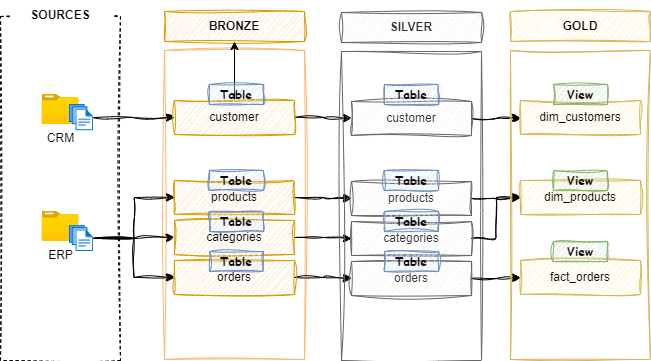

The diagram above was exported from draw.io. Its source (the exported page's mxGraphModel, read from the mxfile embedded in the PNG):
<mxGraphModel dx="942" dy="638" grid="1" gridSize="10" guides="1" tooltips="1" connect="1" arrows="1" fold="1" page="1" pageScale="1" pageWidth="850" pageHeight="1100" math="0" shadow="0">
  <root>
    <mxCell id="0" />
    <mxCell id="1" parent="0" />
    <mxCell id="1Ggugu5X2JWlQAV3B51M-1" value="" style="rounded=0;whiteSpace=wrap;html=1;fillColor=none;dashed=1;sketch=1;curveFitting=1;jiggle=2;" vertex="1" parent="1">
      <mxGeometry x="60" y="256" width="120" height="344" as="geometry" />
    </mxCell>
    <mxCell id="1Ggugu5X2JWlQAV3B51M-4" value="" style="rounded=0;whiteSpace=wrap;html=1;fillColor=none;strokeColor=light-dark(#FFB570,#EDEDED);sketch=1;curveFitting=1;jiggle=2;" vertex="1" parent="1">
      <mxGeometry x="224" y="290" width="140" height="309" as="geometry" />
    </mxCell>
    <mxCell id="1Ggugu5X2JWlQAV3B51M-5" value="&lt;b&gt;BRONZE&lt;/b&gt;" style="rounded=0;whiteSpace=wrap;html=1;fillColor=#ffe6cc;strokeColor=#d79b00;sketch=1;curveFitting=1;jiggle=2;" vertex="1" parent="1">
      <mxGeometry x="224" y="251" width="140" height="30" as="geometry" />
    </mxCell>
    <mxCell id="1Ggugu5X2JWlQAV3B51M-10" value="&lt;b&gt;SOURCES&lt;/b&gt;" style="rounded=0;whiteSpace=wrap;html=1;strokeColor=none;sketch=1;curveFitting=1;jiggle=2;" vertex="1" parent="1">
      <mxGeometry x="70" y="240" width="100" height="30" as="geometry" />
    </mxCell>
    <mxCell id="1Ggugu5X2JWlQAV3B51M-13" value="CRM" style="image;aspect=fixed;html=1;points=[];align=center;fontSize=12;image=img/lib/azure2/general/Folder_Blank.svg;sketch=1;curveFitting=1;jiggle=2;" vertex="1" parent="1">
      <mxGeometry x="101.51999999999998" y="334" width="36.96" height="30" as="geometry" />
    </mxCell>
    <mxCell id="1Ggugu5X2JWlQAV3B51M-14" value="ERP" style="image;aspect=fixed;html=1;points=[];align=center;fontSize=12;image=img/lib/azure2/general/Folder_Blank.svg;sketch=1;curveFitting=1;jiggle=2;" vertex="1" parent="1">
      <mxGeometry x="101.51999999999998" y="451" width="36.96" height="30" as="geometry" />
    </mxCell>
    <mxCell id="1Ggugu5X2JWlQAV3B51M-49" value="" style="edgeStyle=orthogonalEdgeStyle;rounded=0;orthogonalLoop=1;jettySize=auto;html=1;sketch=1;curveFitting=1;jiggle=2;" edge="1" parent="1" source="1Ggugu5X2JWlQAV3B51M-15" target="1Ggugu5X2JWlQAV3B51M-45">
      <mxGeometry relative="1" as="geometry" />
    </mxCell>
    <mxCell id="1Ggugu5X2JWlQAV3B51M-15" value="" style="image;aspect=fixed;html=1;points=[];align=center;fontSize=12;image=img/lib/azure2/general/Files.svg;sketch=1;curveFitting=1;jiggle=2;" vertex="1" parent="1">
      <mxGeometry x="129" y="344" width="24" height="26.25" as="geometry" />
    </mxCell>
    <mxCell id="1Ggugu5X2JWlQAV3B51M-54" style="edgeStyle=orthogonalEdgeStyle;rounded=0;orthogonalLoop=1;jettySize=auto;html=1;entryX=0;entryY=0.5;entryDx=0;entryDy=0;sketch=1;curveFitting=1;jiggle=2;" edge="1" parent="1" source="1Ggugu5X2JWlQAV3B51M-16" target="1Ggugu5X2JWlQAV3B51M-47">
      <mxGeometry relative="1" as="geometry" />
    </mxCell>
    <mxCell id="1Ggugu5X2JWlQAV3B51M-56" style="edgeStyle=orthogonalEdgeStyle;rounded=0;orthogonalLoop=1;jettySize=auto;html=1;entryX=0;entryY=0.5;entryDx=0;entryDy=0;sketch=1;curveFitting=1;jiggle=2;" edge="1" parent="1" source="1Ggugu5X2JWlQAV3B51M-16" target="1Ggugu5X2JWlQAV3B51M-46">
      <mxGeometry relative="1" as="geometry" />
    </mxCell>
    <mxCell id="1Ggugu5X2JWlQAV3B51M-57" style="edgeStyle=orthogonalEdgeStyle;rounded=0;orthogonalLoop=1;jettySize=auto;html=1;entryX=0;entryY=0.5;entryDx=0;entryDy=0;sketch=1;curveFitting=1;jiggle=2;" edge="1" parent="1" source="1Ggugu5X2JWlQAV3B51M-16" target="1Ggugu5X2JWlQAV3B51M-48">
      <mxGeometry relative="1" as="geometry" />
    </mxCell>
    <mxCell id="1Ggugu5X2JWlQAV3B51M-16" value="" style="image;aspect=fixed;html=1;points=[];align=center;fontSize=12;image=img/lib/azure2/general/Files.svg;sketch=1;curveFitting=1;jiggle=2;" vertex="1" parent="1">
      <mxGeometry x="129" y="464.75" width="24" height="26.25" as="geometry" />
    </mxCell>
    <mxCell id="1Ggugu5X2JWlQAV3B51M-64" value="" style="edgeStyle=orthogonalEdgeStyle;rounded=0;orthogonalLoop=1;jettySize=auto;html=1;sketch=1;curveFitting=1;jiggle=2;" edge="1" parent="1" source="1Ggugu5X2JWlQAV3B51M-45" target="1Ggugu5X2JWlQAV3B51M-60">
      <mxGeometry relative="1" as="geometry" />
    </mxCell>
    <mxCell id="1Ggugu5X2JWlQAV3B51M-87" value="" style="edgeStyle=orthogonalEdgeStyle;rounded=0;orthogonalLoop=1;jettySize=auto;html=1;" edge="1" parent="1" source="1Ggugu5X2JWlQAV3B51M-45" target="1Ggugu5X2JWlQAV3B51M-5">
      <mxGeometry relative="1" as="geometry" />
    </mxCell>
    <mxCell id="1Ggugu5X2JWlQAV3B51M-45" value="customer" style="rounded=0;whiteSpace=wrap;html=1;fillColor=#ffe6cc;strokeColor=#d79b00;sketch=1;curveFitting=1;jiggle=2;" vertex="1" parent="1">
      <mxGeometry x="234" y="340" width="120" height="34" as="geometry" />
    </mxCell>
    <mxCell id="1Ggugu5X2JWlQAV3B51M-66" style="edgeStyle=orthogonalEdgeStyle;rounded=0;orthogonalLoop=1;jettySize=auto;html=1;exitX=1;exitY=0.5;exitDx=0;exitDy=0;entryX=0;entryY=0.5;entryDx=0;entryDy=0;sketch=1;curveFitting=1;jiggle=2;" edge="1" parent="1" source="1Ggugu5X2JWlQAV3B51M-46" target="1Ggugu5X2JWlQAV3B51M-61">
      <mxGeometry relative="1" as="geometry" />
    </mxCell>
    <mxCell id="1Ggugu5X2JWlQAV3B51M-46" value="products" style="rounded=0;whiteSpace=wrap;html=1;fillColor=#ffe6cc;strokeColor=#d79b00;sketch=1;curveFitting=1;jiggle=2;" vertex="1" parent="1">
      <mxGeometry x="234" y="420" width="120" height="34" as="geometry" />
    </mxCell>
    <mxCell id="1Ggugu5X2JWlQAV3B51M-67" style="edgeStyle=orthogonalEdgeStyle;rounded=0;orthogonalLoop=1;jettySize=auto;html=1;exitX=1;exitY=0.5;exitDx=0;exitDy=0;entryX=0;entryY=0.5;entryDx=0;entryDy=0;sketch=1;curveFitting=1;jiggle=2;" edge="1" parent="1" source="1Ggugu5X2JWlQAV3B51M-47" target="1Ggugu5X2JWlQAV3B51M-62">
      <mxGeometry relative="1" as="geometry" />
    </mxCell>
    <mxCell id="1Ggugu5X2JWlQAV3B51M-47" value="categories" style="rounded=0;whiteSpace=wrap;html=1;fillColor=#ffe6cc;strokeColor=#d79b00;sketch=1;curveFitting=1;jiggle=2;" vertex="1" parent="1">
      <mxGeometry x="234" y="460" width="120" height="34" as="geometry" />
    </mxCell>
    <mxCell id="1Ggugu5X2JWlQAV3B51M-68" style="edgeStyle=orthogonalEdgeStyle;rounded=0;orthogonalLoop=1;jettySize=auto;html=1;exitX=1;exitY=0.5;exitDx=0;exitDy=0;entryX=0;entryY=0.5;entryDx=0;entryDy=0;sketch=1;curveFitting=1;jiggle=2;" edge="1" parent="1" source="1Ggugu5X2JWlQAV3B51M-48" target="1Ggugu5X2JWlQAV3B51M-63">
      <mxGeometry relative="1" as="geometry" />
    </mxCell>
    <mxCell id="1Ggugu5X2JWlQAV3B51M-48" value="orders" style="rounded=0;whiteSpace=wrap;html=1;fillColor=#ffe6cc;strokeColor=#d79b00;sketch=1;curveFitting=1;jiggle=2;" vertex="1" parent="1">
      <mxGeometry x="234" y="500" width="120" height="34" as="geometry" />
    </mxCell>
    <mxCell id="1Ggugu5X2JWlQAV3B51M-58" value="" style="rounded=0;whiteSpace=wrap;html=1;fillColor=none;strokeColor=#666666;fontColor=#333333;sketch=1;curveFitting=1;jiggle=2;" vertex="1" parent="1">
      <mxGeometry x="401" y="291" width="140" height="309" as="geometry" />
    </mxCell>
    <mxCell id="1Ggugu5X2JWlQAV3B51M-59" value="&lt;b&gt;SILVER&lt;/b&gt;" style="rounded=0;whiteSpace=wrap;html=1;fillColor=#f5f5f5;strokeColor=#666666;fontColor=#333333;sketch=1;curveFitting=1;jiggle=2;" vertex="1" parent="1">
      <mxGeometry x="401" y="252" width="140" height="30" as="geometry" />
    </mxCell>
    <mxCell id="1Ggugu5X2JWlQAV3B51M-75" style="edgeStyle=orthogonalEdgeStyle;rounded=0;orthogonalLoop=1;jettySize=auto;html=1;exitX=1;exitY=0.5;exitDx=0;exitDy=0;entryX=0;entryY=0.5;entryDx=0;entryDy=0;sketch=1;curveFitting=1;jiggle=2;" edge="1" parent="1" source="1Ggugu5X2JWlQAV3B51M-60" target="1Ggugu5X2JWlQAV3B51M-71">
      <mxGeometry relative="1" as="geometry" />
    </mxCell>
    <mxCell id="1Ggugu5X2JWlQAV3B51M-60" value="customer" style="rounded=0;whiteSpace=wrap;html=1;fillColor=#f5f5f5;strokeColor=#666666;fontColor=#333333;sketch=1;curveFitting=1;jiggle=2;" vertex="1" parent="1">
      <mxGeometry x="411" y="341" width="120" height="34" as="geometry" />
    </mxCell>
    <mxCell id="1Ggugu5X2JWlQAV3B51M-76" style="edgeStyle=orthogonalEdgeStyle;rounded=0;orthogonalLoop=1;jettySize=auto;html=1;exitX=1;exitY=0.5;exitDx=0;exitDy=0;sketch=1;curveFitting=1;jiggle=2;" edge="1" parent="1" source="1Ggugu5X2JWlQAV3B51M-61" target="1Ggugu5X2JWlQAV3B51M-72">
      <mxGeometry relative="1" as="geometry" />
    </mxCell>
    <mxCell id="1Ggugu5X2JWlQAV3B51M-61" value="products" style="rounded=0;whiteSpace=wrap;html=1;fillColor=#f5f5f5;strokeColor=#666666;fontColor=#333333;sketch=1;curveFitting=1;jiggle=2;" vertex="1" parent="1">
      <mxGeometry x="411" y="421" width="120" height="34" as="geometry" />
    </mxCell>
    <mxCell id="1Ggugu5X2JWlQAV3B51M-78" style="edgeStyle=orthogonalEdgeStyle;rounded=0;orthogonalLoop=1;jettySize=auto;html=1;exitX=1;exitY=0.5;exitDx=0;exitDy=0;entryX=0;entryY=0.5;entryDx=0;entryDy=0;sketch=1;curveFitting=1;jiggle=2;" edge="1" parent="1" source="1Ggugu5X2JWlQAV3B51M-62" target="1Ggugu5X2JWlQAV3B51M-72">
      <mxGeometry relative="1" as="geometry" />
    </mxCell>
    <mxCell id="1Ggugu5X2JWlQAV3B51M-62" value="categories" style="rounded=0;whiteSpace=wrap;html=1;fillColor=#f5f5f5;strokeColor=#666666;fontColor=#333333;sketch=1;curveFitting=1;jiggle=2;" vertex="1" parent="1">
      <mxGeometry x="411" y="461" width="120" height="34" as="geometry" />
    </mxCell>
    <mxCell id="1Ggugu5X2JWlQAV3B51M-79" style="edgeStyle=orthogonalEdgeStyle;rounded=0;orthogonalLoop=1;jettySize=auto;html=1;exitX=1;exitY=0.5;exitDx=0;exitDy=0;entryX=0;entryY=0.5;entryDx=0;entryDy=0;sketch=1;curveFitting=1;jiggle=2;" edge="1" parent="1" source="1Ggugu5X2JWlQAV3B51M-63" target="1Ggugu5X2JWlQAV3B51M-74">
      <mxGeometry relative="1" as="geometry" />
    </mxCell>
    <mxCell id="1Ggugu5X2JWlQAV3B51M-63" value="orders" style="rounded=0;whiteSpace=wrap;html=1;fillColor=#f5f5f5;strokeColor=#666666;fontColor=#333333;sketch=1;curveFitting=1;jiggle=2;" vertex="1" parent="1">
      <mxGeometry x="411" y="501" width="120" height="34" as="geometry" />
    </mxCell>
    <mxCell id="1Ggugu5X2JWlQAV3B51M-69" value="" style="rounded=0;whiteSpace=wrap;html=1;fillColor=none;strokeColor=#d6b656;sketch=1;curveFitting=1;jiggle=2;" vertex="1" parent="1">
      <mxGeometry x="570" y="290" width="140" height="309" as="geometry" />
    </mxCell>
    <mxCell id="1Ggugu5X2JWlQAV3B51M-70" value="&lt;b&gt;GOLD&lt;/b&gt;" style="rounded=0;whiteSpace=wrap;html=1;fillColor=#fff2cc;strokeColor=#d6b656;sketch=1;curveFitting=1;jiggle=2;" vertex="1" parent="1">
      <mxGeometry x="570" y="251" width="140" height="30" as="geometry" />
    </mxCell>
    <mxCell id="1Ggugu5X2JWlQAV3B51M-71" value="dim_customers" style="rounded=0;whiteSpace=wrap;html=1;fillColor=#fff2cc;strokeColor=#d6b656;sketch=1;curveFitting=1;jiggle=2;" vertex="1" parent="1">
      <mxGeometry x="580" y="340" width="120" height="34" as="geometry" />
    </mxCell>
    <mxCell id="1Ggugu5X2JWlQAV3B51M-72" value="dim_products" style="rounded=0;whiteSpace=wrap;html=1;fillColor=#fff2cc;strokeColor=#d6b656;sketch=1;curveFitting=1;jiggle=2;" vertex="1" parent="1">
      <mxGeometry x="580" y="420" width="120" height="34" as="geometry" />
    </mxCell>
    <mxCell id="1Ggugu5X2JWlQAV3B51M-74" value="fact_orders" style="rounded=0;whiteSpace=wrap;html=1;fillColor=#fff2cc;strokeColor=#d6b656;sketch=1;curveFitting=1;jiggle=2;" vertex="1" parent="1">
      <mxGeometry x="580" y="500" width="120" height="34" as="geometry" />
    </mxCell>
    <mxCell id="1Ggugu5X2JWlQAV3B51M-80" value="&lt;font face=&quot;Comic Sans MS&quot;&gt;&lt;b&gt;Table&lt;/b&gt;&lt;/font&gt;" style="text;html=1;align=center;verticalAlign=middle;whiteSpace=wrap;rounded=0;fillColor=#dae8fc;strokeColor=#6c8ebf;sketch=1;curveFitting=1;jiggle=2;" vertex="1" parent="1">
      <mxGeometry x="269" y="324" width="54" height="20" as="geometry" />
    </mxCell>
    <mxCell id="1Ggugu5X2JWlQAV3B51M-88" value="&lt;font face=&quot;Comic Sans MS&quot;&gt;&lt;b&gt;Table&lt;/b&gt;&lt;/font&gt;" style="text;html=1;align=center;verticalAlign=middle;whiteSpace=wrap;rounded=0;fillColor=#dae8fc;strokeColor=#6c8ebf;sketch=1;curveFitting=1;jiggle=2;" vertex="1" parent="1">
      <mxGeometry x="269" y="410" width="54" height="20" as="geometry" />
    </mxCell>
    <mxCell id="1Ggugu5X2JWlQAV3B51M-89" value="&lt;font face=&quot;Comic Sans MS&quot;&gt;&lt;b&gt;Table&lt;/b&gt;&lt;/font&gt;" style="text;html=1;align=center;verticalAlign=middle;whiteSpace=wrap;rounded=0;fillColor=#dae8fc;strokeColor=#6c8ebf;sketch=1;curveFitting=1;jiggle=2;" vertex="1" parent="1">
      <mxGeometry x="269" y="451" width="54" height="20" as="geometry" />
    </mxCell>
    <mxCell id="1Ggugu5X2JWlQAV3B51M-90" value="&lt;font face=&quot;Comic Sans MS&quot;&gt;&lt;b&gt;Table&lt;/b&gt;&lt;/font&gt;" style="text;html=1;align=center;verticalAlign=middle;whiteSpace=wrap;rounded=0;fillColor=#dae8fc;strokeColor=#6c8ebf;sketch=1;curveFitting=1;jiggle=2;" vertex="1" parent="1">
      <mxGeometry x="269" y="491" width="54" height="20" as="geometry" />
    </mxCell>
    <mxCell id="1Ggugu5X2JWlQAV3B51M-91" value="&lt;font face=&quot;Comic Sans MS&quot;&gt;&lt;b&gt;Table&lt;/b&gt;&lt;/font&gt;" style="text;html=1;align=center;verticalAlign=middle;whiteSpace=wrap;rounded=0;fillColor=#dae8fc;strokeColor=#6c8ebf;sketch=1;curveFitting=1;jiggle=2;" vertex="1" parent="1">
      <mxGeometry x="444" y="324" width="54" height="20" as="geometry" />
    </mxCell>
    <mxCell id="1Ggugu5X2JWlQAV3B51M-92" value="&lt;font face=&quot;Comic Sans MS&quot;&gt;&lt;b&gt;Table&lt;/b&gt;&lt;/font&gt;" style="text;html=1;align=center;verticalAlign=middle;whiteSpace=wrap;rounded=0;fillColor=#dae8fc;strokeColor=#6c8ebf;sketch=1;curveFitting=1;jiggle=2;" vertex="1" parent="1">
      <mxGeometry x="444" y="410" width="54" height="20" as="geometry" />
    </mxCell>
    <mxCell id="1Ggugu5X2JWlQAV3B51M-93" value="&lt;font face=&quot;Comic Sans MS&quot;&gt;&lt;b&gt;Table&lt;/b&gt;&lt;/font&gt;" style="text;html=1;align=center;verticalAlign=middle;whiteSpace=wrap;rounded=0;fillColor=#dae8fc;strokeColor=#6c8ebf;sketch=1;curveFitting=1;jiggle=2;" vertex="1" parent="1">
      <mxGeometry x="444" y="451" width="54" height="20" as="geometry" />
    </mxCell>
    <mxCell id="1Ggugu5X2JWlQAV3B51M-94" value="&lt;font face=&quot;Comic Sans MS&quot;&gt;&lt;b&gt;Table&lt;/b&gt;&lt;/font&gt;" style="text;html=1;align=center;verticalAlign=middle;whiteSpace=wrap;rounded=0;fillColor=#dae8fc;strokeColor=#6c8ebf;sketch=1;curveFitting=1;jiggle=2;" vertex="1" parent="1">
      <mxGeometry x="444" y="491" width="54" height="20" as="geometry" />
    </mxCell>
    <mxCell id="1Ggugu5X2JWlQAV3B51M-95" value="&lt;font face=&quot;Comic Sans MS&quot;&gt;&lt;b&gt;View&lt;/b&gt;&lt;/font&gt;" style="text;html=1;align=center;verticalAlign=middle;whiteSpace=wrap;rounded=0;fillColor=#d5e8d4;strokeColor=#82b366;sketch=1;curveFitting=1;jiggle=2;" vertex="1" parent="1">
      <mxGeometry x="613" y="324" width="54" height="20" as="geometry" />
    </mxCell>
    <mxCell id="1Ggugu5X2JWlQAV3B51M-99" value="&lt;font face=&quot;Comic Sans MS&quot;&gt;&lt;b&gt;View&lt;/b&gt;&lt;/font&gt;" style="text;html=1;align=center;verticalAlign=middle;whiteSpace=wrap;rounded=0;fillColor=#d5e8d4;strokeColor=#82b366;sketch=1;curveFitting=1;jiggle=2;" vertex="1" parent="1">
      <mxGeometry x="613" y="410" width="54" height="20" as="geometry" />
    </mxCell>
    <mxCell id="1Ggugu5X2JWlQAV3B51M-100" value="&lt;font face=&quot;Comic Sans MS&quot;&gt;&lt;b&gt;View&lt;/b&gt;&lt;/font&gt;" style="text;html=1;align=center;verticalAlign=middle;whiteSpace=wrap;rounded=0;fillColor=#d5e8d4;strokeColor=#82b366;sketch=1;curveFitting=1;jiggle=2;" vertex="1" parent="1">
      <mxGeometry x="613" y="481" width="54" height="20" as="geometry" />
    </mxCell>
  </root>
</mxGraphModel>